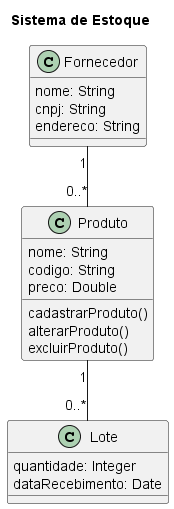

The diagram above was rendered by PlantUML. Its source (embedded in the PNG):
@startuml Sistema de Estoque
title Sistema de Estoque
class Produto {
    nome: String
    codigo: String
    preco: Double
    cadastrarProduto()
    alterarProduto()
    excluirProduto()
}

class Fornecedor {
    nome: String
    cnpj: String
    endereco: String
}

class Lote {
    quantidade: Integer
    dataRecebimento: Date
}

Produto "1" -- "0..*" Lote
Fornecedor "1" -- "0..*" Produto
@enduml